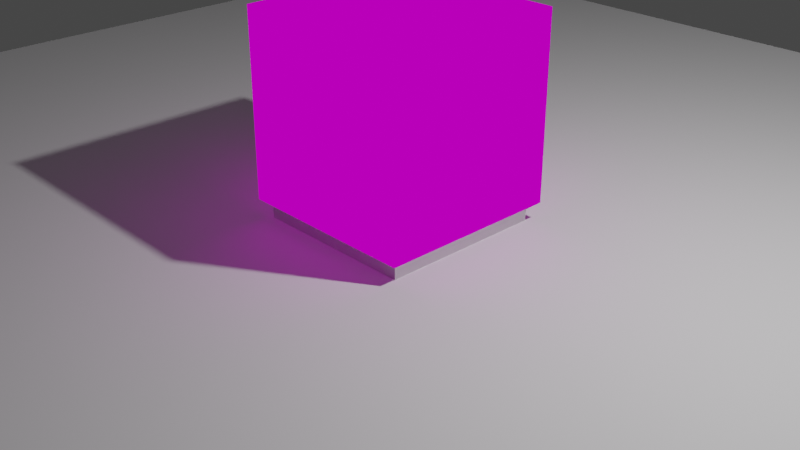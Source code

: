 # Source: glowCube.blend  (saved by Blender 2.83.19; exported with 4.5.12 LTS)
import bpy
from mathutils import Matrix  # noqa: F401  (used for matrix-valued properties, if any)

bpy.ops.wm.read_factory_settings(use_empty=True)
scene = bpy.context.scene
scene.name = 'Scene'

# ---- collections
col_glowcollection = bpy.data.collections.new('glowCollection'); scene.collection.children.link(col_glowcollection)

# ---- images (referenced by path relative to the original .blend; pixels are not part of the script)
import os
ASSET_DIR = os.environ.get("B2B_ASSET_DIR", "")  # directory of the original .blend (textures are referenced by path, not embedded)
HERE = os.path.dirname(os.path.abspath(__file__))  # packed textures are extracted next to this script under _unpacked/

def load_image(name, relpath, width, height, colorspace="sRGB"):
    """Load a texture the original file referenced (path relative to the .blend, or extracted next to this script)."""
    p = next((c for c in (os.path.join(HERE, relpath), os.path.join(ASSET_DIR, relpath)) if relpath and os.path.exists(c)), "")
    if p:
        img = bpy.data.images.load(p, check_existing=True)
        img.name = name
    else:  # same state as the original file: an image datablock whose file is absent (Cycles renders it pink)
        img = bpy.data.images.new(name, width, height)
        img.source = "FILE"
        img.filepath = "//" + (relpath or name)
    img.colorspace_settings.name = colorspace
    return img
img_glowpattern_png = load_image('glowPattern.png', 'glowPattern.png', 1024, 1024, 'sRGB')

# ---- materials (node trees are filled in below, after node groups)
mat_glowbulb = bpy.data.materials.new('glowBulb')
mat_glowbulb.alpha_threshold = 0.0
mat_glowbulb.line_color = (0.0, 0.0, 0.0, 1.0)
mat_glowmetal = bpy.data.materials.new('glowMetal')
mat_glowmetal.use_transparent_shadow = False

# ---- material node trees
mat_glowbulb.use_nodes = True; mat_glowbulb.node_tree.nodes.clear()
_N = mat_glowbulb.node_tree.nodes; _L = mat_glowbulb.node_tree.links
n0 = _N.new('ShaderNodeOutputMaterial'); n0.name = 'Material Output'; n0.location = (300, 300)
n0.target = 'CYCLES'
n1 = _N.new('ShaderNodeEmission'); n1.name = 'Emission'; n1.location = (10, 300)
n1.inputs[1].default_value = 0.6
n2 = _N.new('ShaderNodeTexImage'); n2.name = 'Image Texture'; n2.location = (-280, 279)
n2.image = img_glowpattern_png
n2.interpolation = 'Closest'
n3 = _N.new('ShaderNodeOutputMaterial'); n3.name = 'Material Output.001'; n3.location = (0, 0)
n3.target = 'EEVEE'
n4 = _N.new('ShaderNodeMixShader'); n4.name = 'Mix Shader'; n4.location = (0, 0)
n4.label = 'Disable Shadow'
n4.hide = True
n5 = _N.new('ShaderNodeLightPath'); n5.name = 'Light Path'; n5.location = (0, 0)
n5.hide = True
n6 = _N.new('ShaderNodeBsdfTransparent'); n6.name = 'Transparent BSDF'; n6.location = (0, 0)
n6.hide = True
_L.new(n1.outputs[0], n0.inputs[0])
_L.new(n2.outputs[0], n1.inputs[0])
_L.new(n1.outputs[0], n4.inputs[1])
_L.new(n4.outputs[0], n3.inputs[0])
_L.new(n5.outputs[1], n4.inputs[0])
_L.new(n6.outputs[0], n4.inputs[2])
n0.is_active_output = True
mat_glowmetal.use_nodes = True; mat_glowmetal.node_tree.nodes.clear()
_N = mat_glowmetal.node_tree.nodes; _L = mat_glowmetal.node_tree.links
n0 = _N.new('ShaderNodeBsdfPrincipled'); n0.name = 'Principled BSDF'; n0.location = (10, 300)
n0.distribution = 'GGX'
n0.subsurface_method = 'BURLEY'
n0.inputs[1].default_value = 1.0
n0.inputs[3].default_value = 1.45
n0.inputs[27].default_value = (0.0, 0.0, 0.0, 1.0)
n0.inputs[28].default_value = 1.0
n1 = _N.new('ShaderNodeOutputMaterial'); n1.name = 'Material Output'; n1.location = (300, 300)
_L.new(n0.outputs[0], n1.inputs[0])
n1.is_active_output = True

# ---- world
world_world = bpy.data.worlds.new('World'); scene.world = world_world
world_world.use_nodes = True; world_world.node_tree.nodes.clear()
_N = world_world.node_tree.nodes; _L = world_world.node_tree.links
n0 = _N.new('ShaderNodeOutputWorld'); n0.name = 'World Output'; n0.location = (300, 300)
n1 = _N.new('ShaderNodeBackground'); n1.name = 'Background'; n1.location = (10, 300)
n1.inputs[0].default_value = (0.05088, 0.05088, 0.05088, 1.0)
_L.new(n1.outputs[0], n0.inputs[0])
n0.is_active_output = True
world_world.color = (0.05088, 0.05088, 0.05088)
world_world.use_sun_shadow = False
world_world.sun_shadow_jitter_overblur = 0.0

# ---- cameras
cam_camera = bpy.data.cameras.new('Camera')
cam_camera.clip_end = 100.0
cam_camera.ortho_scale = 7.314

# ---- lights
light_light = bpy.data.lights.new('Light', 'POINT')
light_light.transmission_factor = 0.0
light_light.energy = 1000.0
light_light.shadow_soft_size = 0.1
light_light.shadow_maximum_resolution = 0.006
light_light.use_absolute_resolution = True
light_point = bpy.data.lights.new('Point', 'POINT')
light_point.color = (1.0, 0.0, 0.0)
light_point.transmission_factor = 0.0
light_point.energy = 0.25
light_point.shadow_soft_size = 0.25
light_point.shadow_maximum_resolution = 0.006
light_point.use_absolute_resolution = True

# ---- meshes
me_plane = bpy.data.meshes.new('Plane')
me_plane.from_pydata([(-1.0, -1.0, 0.0), (1.0, -1.0, 0.0), (-1.0, 1.0, 0.0), (1.0, 1.0, 0.0)], [], [(0, 1, 3, 2)])
_uv = me_plane.uv_layers.new(name='UVMap')
_uv.uv.foreach_set('vector', [0.0, 0.0, 1.0, 0.0, 1.0, 1.0, 0.0, 1.0])
me_plane.use_remesh_fix_poles = True
me_plane.use_remesh_preserve_attributes = False
me_plane.use_mirror_vertex_groups = False
me_plane.update()
me_cube = bpy.data.meshes.new('Cube')
me_cube.from_pydata([(0.9, 0.9, 0.2), (0.9, 0.9, 0.0), (0.9, -0.9, 0.2), (0.9, -0.9, 0.0), (-0.9, 0.9, 0.2), (-0.9, 0.9, 0.0), (-0.9, -0.9, 0.2), (-0.9, -0.9, 0.0), (-1.0, -1.0, 0.2), (-1.0, -1.0, 2.2), (-1.0, 1.0, 0.2), (-1.0, 1.0, 2.2), (1.0, -1.0, 0.2), (1.0, -1.0, 2.2), (1.0, 1.0, 0.2), (1.0, 1.0, 2.2)], [], [(8, 9, 11, 10), (3, 2, 6, 7), (7, 6, 4, 5), (5, 1, 3, 7), (1, 0, 2, 3), (5, 4, 0, 1), (10, 11, 15, 14), (14, 15, 13, 12), (12, 13, 9, 8), (10, 14, 12, 8), (15, 11, 9, 13)])
me_cube.polygons.foreach_set('material_index', [0, 1, 1, 1, 1, 1, 0, 0, 0, 0, 0])
_uv = me_cube.uv_layers.new(name='UVMap')
_uv.uv.foreach_set('vector', [0.9999, 0.0001002, 0.9999, 0.9999, 9.998e-05, 0.9999, 0.0001001, 9.998e-05, 0.375, 0.75, 0.625, 0.75, 0.625, 1.0, 0.375, 1.0, 0.375, 0.0, 0.625, 0.0, 0.625, 0.25, 0.375, 0.25, 0.125, 0.5, 0.375, 0.5, 0.375, 0.75, 0.125, 0.75, 0.375, 0.5, 0.625, 0.5, 0.625, 0.75, 0.375, 0.75, 0.375, 0.25, 0.625, 0.25, 0.625, 0.5, 0.375, 0.5, 0.9999, 0.0001002, 0.9999, 0.9999, 9.998e-05, 0.9999, 0.0001001, 9.998e-05, 0.0001001, 0.9999, 9.987e-05, 0.0001001, 0.9999, 0.0001, 0.9999, 0.9999, 0.0001001, 0.9999, 9.987e-05, 0.0001001, 0.9999, 0.0001, 0.9999, 0.9999, 0.0, 0.75, 0.25, 0.75, 0.25, 1.0, 0.0, 1.0, 0.02338, 0.7734, 0.2266, 0.7734, 0.2266, 0.9766, 0.02338, 0.9766])
me_cube.materials.append(mat_glowbulb)
me_cube.materials.append(mat_glowmetal)
me_cube.use_remesh_preserve_volume = False
me_cube.use_remesh_preserve_attributes = False
me_cube.use_mirror_vertex_groups = False
me_cube.update()

# ---- objects
ob_camera = bpy.data.objects.new('Camera', cam_camera)
ob_light = bpy.data.objects.new('Light', light_light)
ob_plane = bpy.data.objects.new('Plane', me_plane)
ob_glowcube = bpy.data.objects.new('glowCube', me_cube)
ob_glowpoint = bpy.data.objects.new('glowPoint', light_point)

# ---- transforms, parenting, visibility, modifiers, constraints
ob_camera.location = (7.359, -6.926, 4.958)
ob_camera.rotation_euler = (1.109, 0.0, 0.8149)
ob_camera.lock_rotations_4d = False
ob_camera.empty_display_type = 'ARROWS'
ob_camera.color = (0.0, 0.0, 0.0, 0.0)
ob_camera.display_type = 'WIRE'
ob_camera.lineart.crease_threshold = 0.0
ob_light.location = (4.076, 1.005, 5.904)
ob_light.rotation_euler = (0.6503, 0.05522, 1.866)
ob_light.lock_rotations_4d = False
ob_light.empty_display_type = 'ARROWS'
ob_light.color = (0.0, 0.0, 0.0, 0.0)
ob_light.lineart.crease_threshold = 0.0
ob_plane.location = (0.0, 0.0, 0.0)
ob_plane.scale = (8.0, 8.0, 8.0)
ob_plane.lineart.crease_threshold = 0.0
ob_glowcube.location = (0.0, 0.0, 0.0)
ob_glowcube.lock_rotations_4d = False
ob_glowcube.empty_display_type = 'ARROWS'
ob_glowcube.lineart.crease_threshold = 0.0
ob_glowpoint.location = (0.0, 0.0, 1.2)
ob_glowpoint.lineart.crease_threshold = 0.0

# ---- collection membership
scene.collection.objects.link(ob_camera)
scene.collection.objects.link(ob_light)
scene.collection.objects.link(ob_plane)
col_glowcollection.objects.link(ob_glowcube)
col_glowcollection.objects.link(ob_glowpoint)

# ---- scene / render settings (as saved in the file)
scene.camera = ob_camera
scene.frame_start = 1; scene.frame_end = 250; scene.frame_set(1)
scene.render.engine = 'BLENDER_EEVEE_NEXT'
scene.cycles.use_denoising = False
scene.cycles.samples = 128
scene.cycles.sampling_pattern = 'TABULATED_SOBOL'
scene.cycles.use_adaptive_sampling = False
scene.cycles.use_light_tree = False
scene.view_settings.view_transform = 'Filmic'
bpy.context.view_layer.update()
